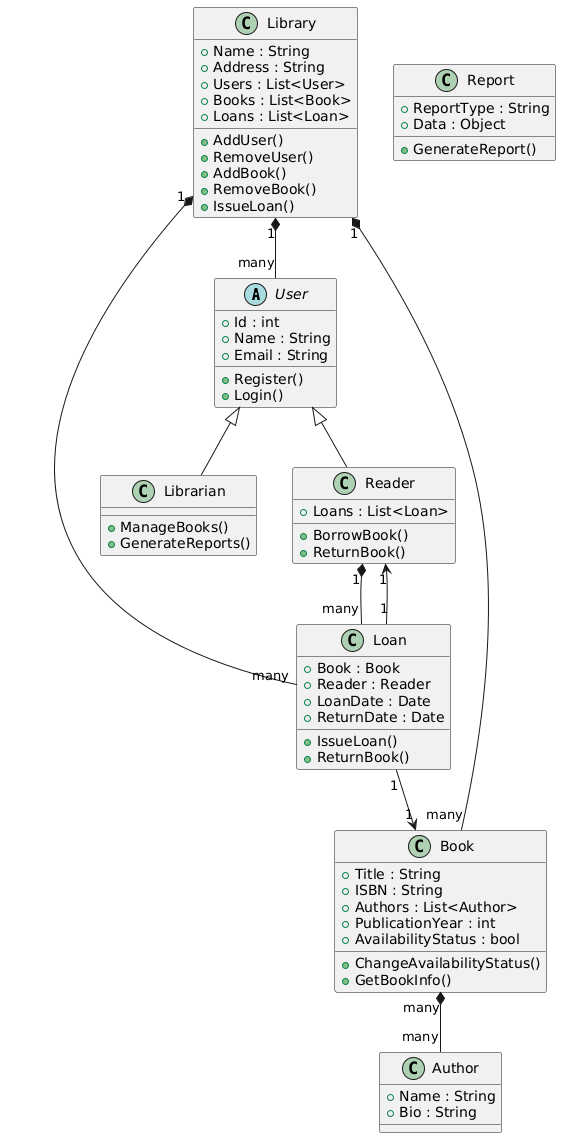

The diagram above was rendered by PlantUML. Its source (embedded in the PNG):
@startuml
' Абстрактный пользователь
abstract class User {
    +Id : int
    +Name : String
    +Email : String
    +Register()
    +Login()
}

class Reader {
    +Loans : List<Loan>
    +BorrowBook()
    +ReturnBook()
}

class Librarian {
    +ManageBooks()
    +GenerateReports()
}

class Library {
    +Name : String
    +Address : String
    +Users : List<User>
    +Books : List<Book>
    +Loans : List<Loan>
    +AddUser()
    +RemoveUser()
    +AddBook()
    +RemoveBook()
    +IssueLoan()
}

class Book {
    +Title : String
    +ISBN : String
    +Authors : List<Author>
    +PublicationYear : int
    +AvailabilityStatus : bool
    +ChangeAvailabilityStatus()
    +GetBookInfo()
}

class Author {
    +Name : String
    +Bio : String
}

class Loan {
    +Book : Book
    +Reader : Reader
    +LoanDate : Date
    +ReturnDate : Date
    +IssueLoan()
    +ReturnBook()
}

class Report {
    +ReportType : String
    +Data : Object
    +GenerateReport()
}

' Наследование
User <|-- Reader
User <|-- Librarian

' Связи
Library "1" *-- "many" User
Library "1" *-- "many" Book
Library "1" *-- "many" Loan

Book "many" *-- "many" Author
Reader "1" *-- "many" Loan
Loan "1" --> "1" Book
Loan "1" --> "1" Reader
@enduml